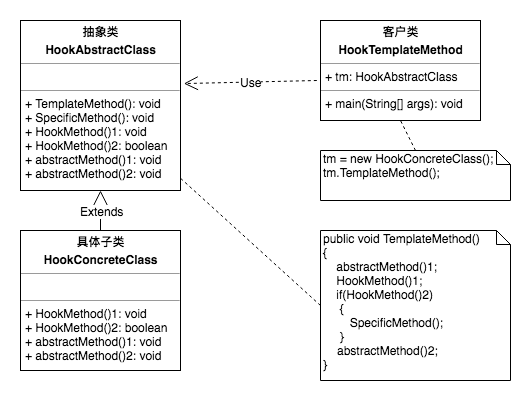

The diagram above was exported from draw.io. Its source (the exported page's mxGraphModel, read from the mxfile embedded in the PNG):
<mxGraphModel dx="1251" dy="569" grid="1" gridSize="10" guides="1" tooltips="1" connect="1" arrows="1" fold="1" page="1" pageScale="1" pageWidth="827" pageHeight="1169" math="0" shadow="0">
  <root>
    <mxCell id="0" />
    <mxCell id="1" parent="0" />
    <mxCell id="dLZJ40sA3Nl5d3QDrKsj-10" value="&lt;p style=&quot;margin: 0px ; margin-top: 4px ; text-align: center&quot;&gt;&lt;b&gt;抽象类&lt;/b&gt;&lt;/p&gt;&lt;p style=&quot;margin: 0px ; margin-top: 4px ; text-align: center&quot;&gt;&lt;b&gt;HookAbstractClass&lt;/b&gt;&lt;/p&gt;&lt;hr size=&quot;1&quot;&gt;&lt;p style=&quot;margin: 0px ; margin-left: 4px&quot;&gt;&lt;br&gt;&lt;/p&gt;&lt;hr size=&quot;1&quot;&gt;&lt;p style=&quot;margin: 0px ; margin-left: 4px&quot;&gt;+ TemplateMethod(): void&lt;/p&gt;&lt;p style=&quot;margin: 0px ; margin-left: 4px&quot;&gt;+ SpecificMethod(): void&lt;br&gt;&lt;/p&gt;&lt;p style=&quot;margin: 0px 0px 0px 4px&quot;&gt;+ HookMethod()1: void&lt;br&gt;&lt;/p&gt;&lt;p style=&quot;margin: 0px 0px 0px 4px&quot;&gt;+ HookMethod()2: boolean&lt;/p&gt;&lt;p style=&quot;margin: 0px ; margin-left: 4px&quot;&gt;+ abstractMethod()1: void&lt;br&gt;&lt;/p&gt;&lt;p style=&quot;margin: 0px ; margin-left: 4px&quot;&gt;+ abstractMethod()2: void&lt;br&gt;&lt;/p&gt;&lt;p style=&quot;margin: 0px ; margin-left: 4px&quot;&gt;&lt;br&gt;&lt;/p&gt;" style="verticalAlign=top;align=left;overflow=fill;fontSize=12;fontFamily=Helvetica;html=1;" vertex="1" parent="1">
      <mxGeometry x="180" y="110" width="160" height="170" as="geometry" />
    </mxCell>
    <mxCell id="dLZJ40sA3Nl5d3QDrKsj-11" value="&lt;p style=&quot;margin: 0px ; margin-top: 4px ; text-align: center&quot;&gt;&lt;b&gt;客户类&lt;/b&gt;&lt;/p&gt;&lt;p style=&quot;margin: 0px ; margin-top: 4px ; text-align: center&quot;&gt;&lt;b&gt;HookTemplateMethod&lt;/b&gt;&lt;/p&gt;&lt;hr size=&quot;1&quot;&gt;&lt;p style=&quot;margin: 0px ; margin-left: 4px&quot;&gt;+ tm: HookAbstractClass&lt;/p&gt;&lt;hr size=&quot;1&quot;&gt;&lt;p style=&quot;margin: 0px ; margin-left: 4px&quot;&gt;+ main(String[] args): void&lt;/p&gt;" style="verticalAlign=top;align=left;overflow=fill;fontSize=12;fontFamily=Helvetica;html=1;" vertex="1" parent="1">
      <mxGeometry x="480" y="110" width="160" height="100" as="geometry" />
    </mxCell>
    <mxCell id="dLZJ40sA3Nl5d3QDrKsj-12" value="tm = new HookConcreteClass();&lt;br&gt;tm.TemplateMethod();" style="shape=note;whiteSpace=wrap;html=1;size=14;verticalAlign=top;align=left;spacingTop=-6;" vertex="1" parent="1">
      <mxGeometry x="480" y="240" width="190" height="50" as="geometry" />
    </mxCell>
    <mxCell id="dLZJ40sA3Nl5d3QDrKsj-13" value="" style="endArrow=none;dashed=1;html=1;exitX=0.5;exitY=0;exitDx=0;exitDy=0;exitPerimeter=0;entryX=0.5;entryY=1;entryDx=0;entryDy=0;" edge="1" parent="1" source="dLZJ40sA3Nl5d3QDrKsj-12" target="dLZJ40sA3Nl5d3QDrKsj-11">
      <mxGeometry width="50" height="50" relative="1" as="geometry">
        <mxPoint x="360" y="280" as="sourcePoint" />
        <mxPoint x="553" y="199" as="targetPoint" />
      </mxGeometry>
    </mxCell>
    <mxCell id="dLZJ40sA3Nl5d3QDrKsj-14" value="Use" style="endArrow=open;endSize=12;dashed=1;html=1;entryX=1.021;entryY=0.371;entryDx=0;entryDy=0;entryPerimeter=0;exitX=-0.023;exitY=0.6;exitDx=0;exitDy=0;exitPerimeter=0;" edge="1" parent="1" source="dLZJ40sA3Nl5d3QDrKsj-11" target="dLZJ40sA3Nl5d3QDrKsj-10">
      <mxGeometry width="160" relative="1" as="geometry">
        <mxPoint x="460" y="160" as="sourcePoint" />
        <mxPoint x="390" y="150" as="targetPoint" />
      </mxGeometry>
    </mxCell>
    <mxCell id="dLZJ40sA3Nl5d3QDrKsj-15" value="&lt;p style=&quot;margin: 0px ; margin-top: 4px ; text-align: center&quot;&gt;&lt;b&gt;具体子类&lt;/b&gt;&lt;/p&gt;&lt;p style=&quot;margin: 0px ; margin-top: 4px ; text-align: center&quot;&gt;&lt;b&gt;HookConcreteClass&lt;/b&gt;&lt;/p&gt;&lt;hr size=&quot;1&quot;&gt;&lt;p style=&quot;margin: 0px ; margin-left: 4px&quot;&gt;&lt;br&gt;&lt;/p&gt;&lt;hr size=&quot;1&quot;&gt;&lt;p style=&quot;margin: 0px 0px 0px 4px&quot;&gt;+ HookMethod()1: void&lt;br&gt;&lt;/p&gt;&lt;p style=&quot;margin: 0px 0px 0px 4px&quot;&gt;+ HookMethod()2: boolean&lt;/p&gt;&lt;p style=&quot;margin: 0px 0px 0px 4px&quot;&gt;+ abstractMethod()1: void&lt;br&gt;&lt;/p&gt;&lt;p style=&quot;margin: 0px 0px 0px 4px&quot;&gt;+ abstractMethod()2: void&lt;/p&gt;&lt;p style=&quot;margin: 0px ; margin-left: 4px&quot;&gt;&lt;br&gt;&lt;/p&gt;" style="verticalAlign=top;align=left;overflow=fill;fontSize=12;fontFamily=Helvetica;html=1;" vertex="1" parent="1">
      <mxGeometry x="180" y="320" width="160" height="140" as="geometry" />
    </mxCell>
    <mxCell id="dLZJ40sA3Nl5d3QDrKsj-16" value="Extends" style="endArrow=block;endSize=16;endFill=0;html=1;exitX=0.5;exitY=0;exitDx=0;exitDy=0;entryX=0.5;entryY=1;entryDx=0;entryDy=0;" edge="1" parent="1" source="dLZJ40sA3Nl5d3QDrKsj-15" target="dLZJ40sA3Nl5d3QDrKsj-10">
      <mxGeometry width="160" relative="1" as="geometry">
        <mxPoint x="240" y="270" as="sourcePoint" />
        <mxPoint x="400" y="270" as="targetPoint" />
      </mxGeometry>
    </mxCell>
    <mxCell id="dLZJ40sA3Nl5d3QDrKsj-17" value="public void TemplateMethod()&lt;br&gt;{&lt;br&gt;&amp;nbsp; &amp;nbsp;&amp;nbsp;&lt;span style=&quot;white-space: nowrap&quot;&gt;abstractMethod()1;&lt;br&gt;&lt;/span&gt;&lt;span style=&quot;white-space: nowrap&quot;&gt;&amp;nbsp; &amp;nbsp; HookMethod()1;&lt;br&gt;&lt;/span&gt;&amp;nbsp; &amp;nbsp; if(&lt;span style=&quot;white-space: nowrap&quot;&gt;HookMethod()2&lt;/span&gt;)&lt;br&gt;&amp;nbsp; &amp;nbsp; &amp;nbsp;{&lt;br&gt;&amp;nbsp; &amp;nbsp; &amp;nbsp; &amp;nbsp;&amp;nbsp;&lt;span style=&quot;white-space: nowrap&quot;&gt;SpecificMethod();&lt;/span&gt;&lt;br&gt;&amp;nbsp; &amp;nbsp; &amp;nbsp;}&lt;br&gt;&lt;p style=&quot;white-space: nowrap ; margin: 0px 0px 0px 4px&quot;&gt;&amp;nbsp; &amp;nbsp;abstractMethod()2;&lt;/p&gt;}" style="shape=note;whiteSpace=wrap;html=1;size=14;verticalAlign=top;align=left;spacingTop=-6;" vertex="1" parent="1">
      <mxGeometry x="480" y="320" width="190" height="150" as="geometry" />
    </mxCell>
    <mxCell id="dLZJ40sA3Nl5d3QDrKsj-18" value="" style="endArrow=none;dashed=1;html=1;exitX=0;exitY=0.5;exitDx=0;exitDy=0;exitPerimeter=0;" edge="1" parent="1" source="dLZJ40sA3Nl5d3QDrKsj-17" target="dLZJ40sA3Nl5d3QDrKsj-10">
      <mxGeometry width="50" height="50" relative="1" as="geometry">
        <mxPoint x="470" y="410" as="sourcePoint" />
        <mxPoint x="570" y="210" as="targetPoint" />
      </mxGeometry>
    </mxCell>
  </root>
</mxGraphModel>